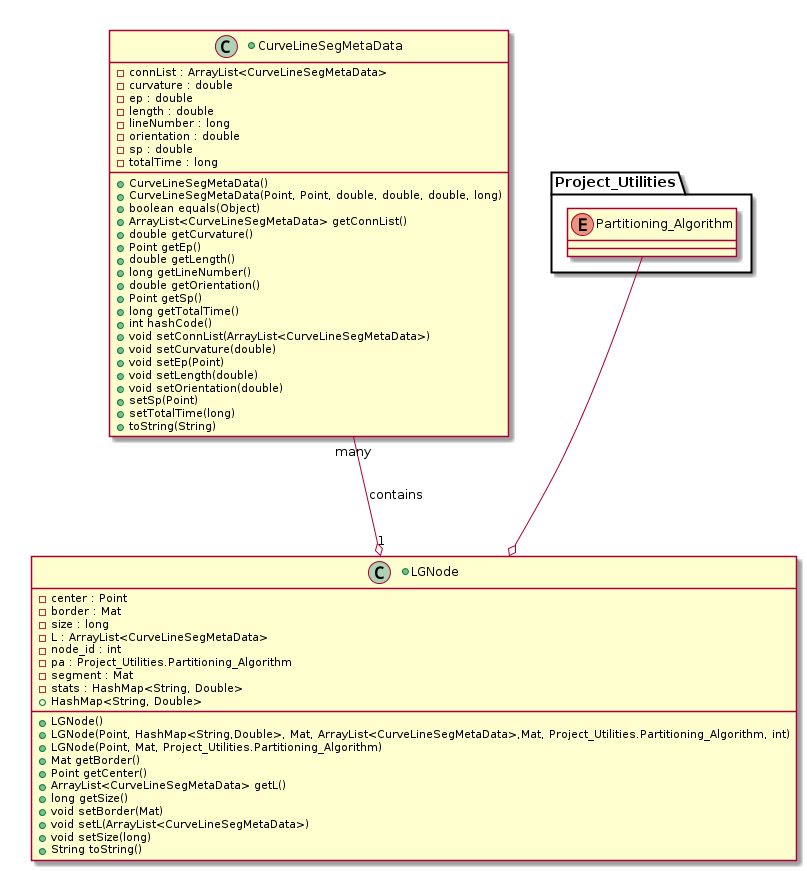

The diagram above was rendered by PlantUML. Its source (embedded in the PNG):
@startuml

+class CurveLineSegMetaData{
    -connList : ArrayList<CurveLineSegMetaData>
    -curvature : double
    -ep : double
    -length : double
    -lineNumber : long
    -orientation : double
    -sp : double
    -totalTime : long
    +CurveLineSegMetaData()
    +CurveLineSegMetaData(Point, Point, double, double, double, long)
    +boolean equals(Object)
    +ArrayList<CurveLineSegMetaData> getConnList()
    +double getCurvature()
    +Point getEp()
    +double getLength()
    +long getLineNumber()
    +double getOrientation()
    +Point getSp()
    +long getTotalTime()
    +int hashCode()
    +void setConnList(ArrayList<CurveLineSegMetaData>)
    +void setCurvature(double)
    +void setEp(Point)
    +void setLength(double)
    +void setOrientation(double)
    +setSp(Point)
    +setTotalTime(long)
    +toString(String)
}

enum Project_Utilities.Partitioning_Algorithm {
}

+class LGNode {
    -center : Point
    -border : Mat
    -size : long
    -L : ArrayList<CurveLineSegMetaData>
    -node_id : int
    -pa : Project_Utilities.Partitioning_Algorithm
    -segment : Mat
    -stats : HashMap<String, Double>
    +LGNode()
    +LGNode(Point, HashMap<String,Double>, Mat, ArrayList<CurveLineSegMetaData>,Mat, Project_Utilities.Partitioning_Algorithm, int)
    +LGNode(Point, Mat, Project_Utilities.Partitioning_Algorithm)
    +Mat getBorder()
    +Point getCenter()
    +ArrayList<CurveLineSegMetaData> getL()
    +long getSize()
    +HashMap<String, Double>
    +void setBorder(Mat)
    +void setL(ArrayList<CurveLineSegMetaData>)
    +void setSize(long)
    +String toString()
}

Project_Utilities.Partitioning_Algorithm --o LGNode
CurveLineSegMetaData "many" --o "1" LGNode : contains

@enduml